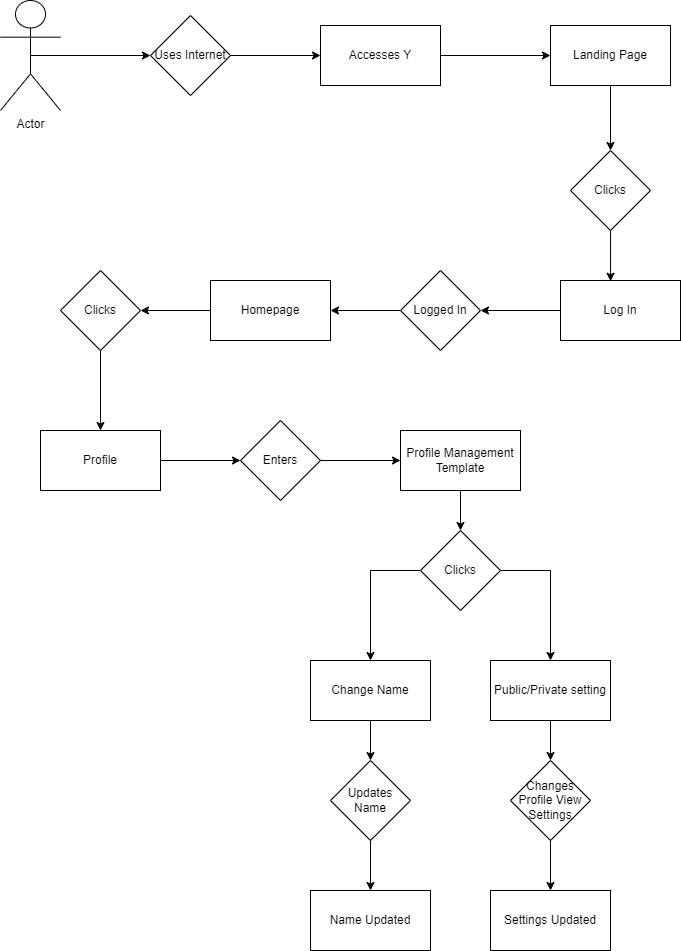

The diagram above was exported from draw.io. Its source (the exported page's mxGraphModel, read from the mxfile embedded in the PNG):
<mxGraphModel dx="1050" dy="638" grid="1" gridSize="10" guides="1" tooltips="1" connect="1" arrows="1" fold="1" page="1" pageScale="1" pageWidth="850" pageHeight="1100" math="0" shadow="0">
  <root>
    <mxCell id="0" />
    <mxCell id="1" parent="0" />
    <mxCell id="KSsdNoGUdqvG22puZFeq-1" style="edgeStyle=orthogonalEdgeStyle;rounded=0;orthogonalLoop=1;jettySize=auto;html=1;exitX=0.5;exitY=0.5;exitDx=0;exitDy=0;exitPerimeter=0;entryX=0;entryY=0.5;entryDx=0;entryDy=0;" edge="1" parent="1" source="KSsdNoGUdqvG22puZFeq-2" target="KSsdNoGUdqvG22puZFeq-4">
      <mxGeometry relative="1" as="geometry" />
    </mxCell>
    <mxCell id="KSsdNoGUdqvG22puZFeq-2" value="Actor" style="shape=umlActor;verticalLabelPosition=bottom;verticalAlign=top;html=1;outlineConnect=0;" vertex="1" parent="1">
      <mxGeometry x="80" y="100" width="60" height="110" as="geometry" />
    </mxCell>
    <mxCell id="KSsdNoGUdqvG22puZFeq-3" style="edgeStyle=orthogonalEdgeStyle;rounded=0;orthogonalLoop=1;jettySize=auto;html=1;entryX=0;entryY=0.5;entryDx=0;entryDy=0;" edge="1" parent="1" source="KSsdNoGUdqvG22puZFeq-4" target="KSsdNoGUdqvG22puZFeq-6">
      <mxGeometry relative="1" as="geometry" />
    </mxCell>
    <mxCell id="KSsdNoGUdqvG22puZFeq-4" value="Uses Internet" style="rhombus;whiteSpace=wrap;html=1;" vertex="1" parent="1">
      <mxGeometry x="230" y="115" width="80" height="80" as="geometry" />
    </mxCell>
    <mxCell id="KSsdNoGUdqvG22puZFeq-5" style="edgeStyle=orthogonalEdgeStyle;rounded=0;orthogonalLoop=1;jettySize=auto;html=1;entryX=0;entryY=0.5;entryDx=0;entryDy=0;" edge="1" parent="1" source="KSsdNoGUdqvG22puZFeq-6" target="KSsdNoGUdqvG22puZFeq-8">
      <mxGeometry relative="1" as="geometry" />
    </mxCell>
    <mxCell id="KSsdNoGUdqvG22puZFeq-6" value="Accesses Y" style="rounded=0;whiteSpace=wrap;html=1;" vertex="1" parent="1">
      <mxGeometry x="400" y="125" width="120" height="60" as="geometry" />
    </mxCell>
    <mxCell id="KSsdNoGUdqvG22puZFeq-7" style="edgeStyle=orthogonalEdgeStyle;rounded=0;orthogonalLoop=1;jettySize=auto;html=1;entryX=0.5;entryY=0;entryDx=0;entryDy=0;" edge="1" parent="1" source="KSsdNoGUdqvG22puZFeq-8" target="KSsdNoGUdqvG22puZFeq-9">
      <mxGeometry relative="1" as="geometry" />
    </mxCell>
    <mxCell id="KSsdNoGUdqvG22puZFeq-8" value="Landing Page" style="rounded=0;whiteSpace=wrap;html=1;" vertex="1" parent="1">
      <mxGeometry x="630" y="125" width="120" height="60" as="geometry" />
    </mxCell>
    <mxCell id="KSsdNoGUdqvG22puZFeq-9" value="Clicks" style="rhombus;whiteSpace=wrap;html=1;" vertex="1" parent="1">
      <mxGeometry x="650" y="250" width="80" height="80" as="geometry" />
    </mxCell>
    <mxCell id="KSsdNoGUdqvG22puZFeq-10" style="edgeStyle=orthogonalEdgeStyle;rounded=0;orthogonalLoop=1;jettySize=auto;html=1;" edge="1" parent="1" source="KSsdNoGUdqvG22puZFeq-11" target="KSsdNoGUdqvG22puZFeq-13">
      <mxGeometry relative="1" as="geometry" />
    </mxCell>
    <mxCell id="KSsdNoGUdqvG22puZFeq-11" value="Log In" style="rounded=0;whiteSpace=wrap;html=1;" vertex="1" parent="1">
      <mxGeometry x="640" y="380" width="120" height="60" as="geometry" />
    </mxCell>
    <mxCell id="KSsdNoGUdqvG22puZFeq-12" style="edgeStyle=orthogonalEdgeStyle;rounded=0;orthogonalLoop=1;jettySize=auto;html=1;entryX=1;entryY=0.5;entryDx=0;entryDy=0;" edge="1" parent="1" source="KSsdNoGUdqvG22puZFeq-13" target="KSsdNoGUdqvG22puZFeq-15">
      <mxGeometry relative="1" as="geometry" />
    </mxCell>
    <mxCell id="KSsdNoGUdqvG22puZFeq-13" value="Logged In" style="rhombus;whiteSpace=wrap;html=1;" vertex="1" parent="1">
      <mxGeometry x="480" y="370" width="80" height="80" as="geometry" />
    </mxCell>
    <mxCell id="KSsdNoGUdqvG22puZFeq-14" style="edgeStyle=orthogonalEdgeStyle;rounded=0;orthogonalLoop=1;jettySize=auto;html=1;" edge="1" parent="1" source="KSsdNoGUdqvG22puZFeq-15" target="KSsdNoGUdqvG22puZFeq-17">
      <mxGeometry relative="1" as="geometry" />
    </mxCell>
    <mxCell id="KSsdNoGUdqvG22puZFeq-15" value="Homepage" style="rounded=0;whiteSpace=wrap;html=1;" vertex="1" parent="1">
      <mxGeometry x="290" y="380" width="120" height="60" as="geometry" />
    </mxCell>
    <mxCell id="KSsdNoGUdqvG22puZFeq-16" style="edgeStyle=orthogonalEdgeStyle;rounded=0;orthogonalLoop=1;jettySize=auto;html=1;entryX=0.417;entryY=0.013;entryDx=0;entryDy=0;entryPerimeter=0;" edge="1" parent="1" source="KSsdNoGUdqvG22puZFeq-9" target="KSsdNoGUdqvG22puZFeq-11">
      <mxGeometry relative="1" as="geometry" />
    </mxCell>
    <mxCell id="KSsdNoGUdqvG22puZFeq-25" style="edgeStyle=orthogonalEdgeStyle;rounded=0;orthogonalLoop=1;jettySize=auto;html=1;entryX=0.5;entryY=0;entryDx=0;entryDy=0;" edge="1" parent="1" source="KSsdNoGUdqvG22puZFeq-17" target="KSsdNoGUdqvG22puZFeq-18">
      <mxGeometry relative="1" as="geometry" />
    </mxCell>
    <mxCell id="KSsdNoGUdqvG22puZFeq-17" value="Clicks" style="rhombus;whiteSpace=wrap;html=1;" vertex="1" parent="1">
      <mxGeometry x="140" y="370" width="80" height="80" as="geometry" />
    </mxCell>
    <mxCell id="KSsdNoGUdqvG22puZFeq-26" style="edgeStyle=orthogonalEdgeStyle;rounded=0;orthogonalLoop=1;jettySize=auto;html=1;entryX=0;entryY=0.5;entryDx=0;entryDy=0;" edge="1" parent="1" source="KSsdNoGUdqvG22puZFeq-18" target="KSsdNoGUdqvG22puZFeq-19">
      <mxGeometry relative="1" as="geometry" />
    </mxCell>
    <mxCell id="KSsdNoGUdqvG22puZFeq-18" value="Profile" style="rounded=0;whiteSpace=wrap;html=1;" vertex="1" parent="1">
      <mxGeometry x="120" y="530" width="120" height="60" as="geometry" />
    </mxCell>
    <mxCell id="KSsdNoGUdqvG22puZFeq-27" style="edgeStyle=orthogonalEdgeStyle;rounded=0;orthogonalLoop=1;jettySize=auto;html=1;entryX=0;entryY=0.5;entryDx=0;entryDy=0;" edge="1" parent="1" source="KSsdNoGUdqvG22puZFeq-19" target="KSsdNoGUdqvG22puZFeq-20">
      <mxGeometry relative="1" as="geometry" />
    </mxCell>
    <mxCell id="KSsdNoGUdqvG22puZFeq-19" value="Enters" style="rhombus;whiteSpace=wrap;html=1;" vertex="1" parent="1">
      <mxGeometry x="320" y="520" width="80" height="80" as="geometry" />
    </mxCell>
    <mxCell id="KSsdNoGUdqvG22puZFeq-28" style="edgeStyle=orthogonalEdgeStyle;rounded=0;orthogonalLoop=1;jettySize=auto;html=1;entryX=0.5;entryY=0;entryDx=0;entryDy=0;" edge="1" parent="1" source="KSsdNoGUdqvG22puZFeq-20" target="KSsdNoGUdqvG22puZFeq-21">
      <mxGeometry relative="1" as="geometry" />
    </mxCell>
    <mxCell id="KSsdNoGUdqvG22puZFeq-20" value="Profile Management Template" style="rounded=0;whiteSpace=wrap;html=1;" vertex="1" parent="1">
      <mxGeometry x="480" y="530" width="120" height="60" as="geometry" />
    </mxCell>
    <mxCell id="KSsdNoGUdqvG22puZFeq-29" style="edgeStyle=orthogonalEdgeStyle;rounded=0;orthogonalLoop=1;jettySize=auto;html=1;entryX=0.5;entryY=0;entryDx=0;entryDy=0;" edge="1" parent="1" source="KSsdNoGUdqvG22puZFeq-21" target="KSsdNoGUdqvG22puZFeq-23">
      <mxGeometry relative="1" as="geometry">
        <Array as="points">
          <mxPoint x="450" y="670" />
        </Array>
      </mxGeometry>
    </mxCell>
    <mxCell id="KSsdNoGUdqvG22puZFeq-30" style="edgeStyle=orthogonalEdgeStyle;rounded=0;orthogonalLoop=1;jettySize=auto;html=1;" edge="1" parent="1" source="KSsdNoGUdqvG22puZFeq-21" target="KSsdNoGUdqvG22puZFeq-22">
      <mxGeometry relative="1" as="geometry">
        <Array as="points">
          <mxPoint x="630" y="670" />
        </Array>
      </mxGeometry>
    </mxCell>
    <mxCell id="KSsdNoGUdqvG22puZFeq-21" value="Clicks" style="rhombus;whiteSpace=wrap;html=1;" vertex="1" parent="1">
      <mxGeometry x="500" y="630" width="80" height="80" as="geometry" />
    </mxCell>
    <mxCell id="KSsdNoGUdqvG22puZFeq-37" style="edgeStyle=orthogonalEdgeStyle;rounded=0;orthogonalLoop=1;jettySize=auto;html=1;entryX=0.5;entryY=0;entryDx=0;entryDy=0;" edge="1" parent="1" source="KSsdNoGUdqvG22puZFeq-22" target="KSsdNoGUdqvG22puZFeq-32">
      <mxGeometry relative="1" as="geometry" />
    </mxCell>
    <mxCell id="KSsdNoGUdqvG22puZFeq-22" value="Public/Private setting" style="rounded=0;whiteSpace=wrap;html=1;" vertex="1" parent="1">
      <mxGeometry x="570" y="760" width="120" height="60" as="geometry" />
    </mxCell>
    <mxCell id="KSsdNoGUdqvG22puZFeq-35" style="edgeStyle=orthogonalEdgeStyle;rounded=0;orthogonalLoop=1;jettySize=auto;html=1;entryX=0.5;entryY=0;entryDx=0;entryDy=0;" edge="1" parent="1" source="KSsdNoGUdqvG22puZFeq-23" target="KSsdNoGUdqvG22puZFeq-31">
      <mxGeometry relative="1" as="geometry" />
    </mxCell>
    <mxCell id="KSsdNoGUdqvG22puZFeq-23" value="Change Name" style="rounded=0;whiteSpace=wrap;html=1;" vertex="1" parent="1">
      <mxGeometry x="390" y="760" width="120" height="60" as="geometry" />
    </mxCell>
    <mxCell id="KSsdNoGUdqvG22puZFeq-38" style="edgeStyle=orthogonalEdgeStyle;rounded=0;orthogonalLoop=1;jettySize=auto;html=1;entryX=0.5;entryY=0;entryDx=0;entryDy=0;" edge="1" parent="1" source="KSsdNoGUdqvG22puZFeq-31" target="KSsdNoGUdqvG22puZFeq-33">
      <mxGeometry relative="1" as="geometry" />
    </mxCell>
    <mxCell id="KSsdNoGUdqvG22puZFeq-31" value="Updates Name" style="rhombus;whiteSpace=wrap;html=1;" vertex="1" parent="1">
      <mxGeometry x="410" y="860" width="80" height="80" as="geometry" />
    </mxCell>
    <mxCell id="KSsdNoGUdqvG22puZFeq-39" style="edgeStyle=orthogonalEdgeStyle;rounded=0;orthogonalLoop=1;jettySize=auto;html=1;entryX=0.5;entryY=0;entryDx=0;entryDy=0;" edge="1" parent="1" source="KSsdNoGUdqvG22puZFeq-32" target="KSsdNoGUdqvG22puZFeq-34">
      <mxGeometry relative="1" as="geometry" />
    </mxCell>
    <mxCell id="KSsdNoGUdqvG22puZFeq-32" value="Changes Profile View Settings" style="rhombus;whiteSpace=wrap;html=1;" vertex="1" parent="1">
      <mxGeometry x="590" y="860" width="80" height="80" as="geometry" />
    </mxCell>
    <mxCell id="KSsdNoGUdqvG22puZFeq-33" value="Name Updated" style="rounded=0;whiteSpace=wrap;html=1;" vertex="1" parent="1">
      <mxGeometry x="390" y="990" width="120" height="60" as="geometry" />
    </mxCell>
    <mxCell id="KSsdNoGUdqvG22puZFeq-34" value="Settings Updated" style="rounded=0;whiteSpace=wrap;html=1;" vertex="1" parent="1">
      <mxGeometry x="570" y="990" width="120" height="60" as="geometry" />
    </mxCell>
  </root>
</mxGraphModel>